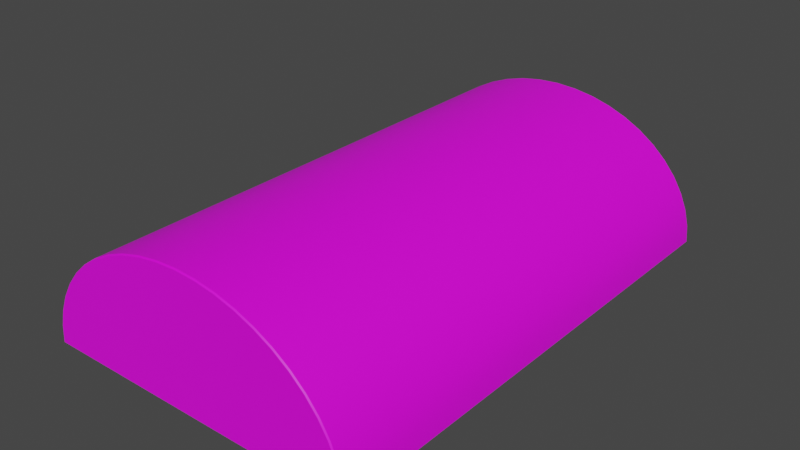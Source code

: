 # Source: Gardens.blend  (saved by Blender 3.4.6; exported with 4.5.12 LTS)
import bpy
from mathutils import Matrix  # noqa: F401  (used for matrix-valued properties, if any)

bpy.ops.wm.read_factory_settings(use_empty=True)
scene = bpy.context.scene
scene.name = 'Scene'

# ---- collections
col_collection = bpy.data.collections.new('Collection'); scene.collection.children.link(col_collection)

# ---- images (referenced by path relative to the original .blend; pixels are not part of the script)
import os
ASSET_DIR = os.environ.get("B2B_ASSET_DIR", "")  # directory of the original .blend (textures are referenced by path, not embedded)
HERE = os.path.dirname(os.path.abspath(__file__))  # packed textures are extracted next to this script under _unpacked/

def load_image(name, relpath, width, height, colorspace="sRGB"):
    """Load a texture the original file referenced (path relative to the .blend, or extracted next to this script)."""
    p = next((c for c in (os.path.join(HERE, relpath), os.path.join(ASSET_DIR, relpath)) if relpath and os.path.exists(c)), "")
    if p:
        img = bpy.data.images.load(p, check_existing=True)
        img.name = name
    else:  # same state as the original file: an image datablock whose file is absent (Cycles renders it pink)
        img = bpy.data.images.new(name, width, height)
        img.source = "FILE"
        img.filepath = "//" + (relpath or name)
    img.colorspace_settings.name = colorspace
    return img
img_uvmapgrid_jpg = load_image('UVmapGrid.jpg', 'UVmapGrid.jpg', 1024, 1024, 'sRGB')

# ---- materials (node trees are filled in below, after node groups)
mat_material = bpy.data.materials.new('Material')
mat_material.alpha_threshold = 0.0
mat_material.use_transparent_shadow = False
mat_material.roughness = 0.5
mat_material.line_color = (0.0, 0.0, 0.0, 1.0)

# ---- node groups
ng_auto_smooth = bpy.data.node_groups.new('Auto Smooth', 'GeometryNodeTree')
_s = ng_auto_smooth.interface.new_socket(name='Geometry', in_out='OUTPUT', socket_type='NodeSocketGeometry')
_s = ng_auto_smooth.interface.new_socket(name='Geometry', in_out='INPUT', socket_type='NodeSocketGeometry')
_s = ng_auto_smooth.interface.new_socket(name='Angle', in_out='INPUT', socket_type='NodeSocketFloat')
_s.subtype = 'ANGLE'
_s.min_value = 0.0
_s.max_value = 3.142
ng_auto_smooth.is_modifier = True
_N = ng_auto_smooth.nodes; _L = ng_auto_smooth.links
n0 = _N.new('NodeGroupOutput'); n0.name = 'Group Output'; n0.location = (480, -100)
n1 = _N.new('NodeGroupInput'); n1.name = 'Group Input'; n1.location = (-420, -300)
n2 = _N.new('NodeGroupInput'); n2.name = 'Group Input.001'; n2.location = (-60, -100)
n3 = _N.new('GeometryNodeSetShadeSmooth'); n3.name = 'Set Shade Smooth'; n3.location = (120, -100)
n3.domain = 'EDGE'
n4 = _N.new('GeometryNodeSetShadeSmooth'); n4.name = 'Set Shade Smooth.001'; n4.location = (300, -100)
n5 = _N.new('GeometryNodeInputMeshEdgeAngle'); n5.name = 'Edge Angle'; n5.location = (-420, -220)
n6 = _N.new('GeometryNodeInputEdgeSmooth'); n6.name = 'Is Edge Smooth'; n6.location = (-60, -160)
n7 = _N.new('GeometryNodeInputShadeSmooth'); n7.name = 'Is Face Smooth'; n7.location = (-240, -340)
n8 = _N.new('FunctionNodeBooleanMath'); n8.name = 'Boolean Math'; n8.location = (-60, -220)
n9 = _N.new('FunctionNodeCompare'); n9.name = 'Compare'; n9.location = (-240, -180)
n9.operation = 'LESS_EQUAL'
_L.new(n5.outputs[0], n9.inputs[0])
_L.new(n4.outputs[0], n0.inputs[0])
_L.new(n1.outputs[1], n9.inputs[1])
_L.new(n9.outputs[0], n8.inputs[0])
_L.new(n7.outputs[0], n8.inputs[1])
_L.new(n2.outputs[0], n3.inputs[0])
_L.new(n6.outputs[0], n3.inputs[1])
_L.new(n3.outputs[0], n4.inputs[0])
_L.new(n8.outputs[0], n3.inputs[2])
n0.is_active_output = True

# ---- material node trees
mat_material.use_nodes = True; mat_material.node_tree.nodes.clear()
_N = mat_material.node_tree.nodes; _L = mat_material.node_tree.links
n0 = _N.new('ShaderNodeOutputMaterial'); n0.name = 'Material Output'; n0.location = (300, 300)
n1 = _N.new('ShaderNodeBsdfPrincipled'); n1.name = 'Principled BSDF'; n1.location = (10, 300)
n1.distribution = 'GGX'
n1.subsurface_method = 'RANDOM_WALK_SKIN'
n1.inputs[3].default_value = 1.45
n1.inputs[27].default_value = (0.0, 0.0, 0.0, 1.0)
n1.inputs[28].default_value = 1.0
n2 = _N.new('ShaderNodeTexImage'); n2.name = 'Image Texture'; n2.location = (-280, 271)
n2.image = img_uvmapgrid_jpg
_L.new(n1.outputs[0], n0.inputs[0])
_L.new(n2.outputs[0], n1.inputs[0])
n0.is_active_output = True

# ---- world
world_world = bpy.data.worlds.new('World'); scene.world = world_world
world_world.use_nodes = True; world_world.node_tree.nodes.clear()
_N = world_world.node_tree.nodes; _L = world_world.node_tree.links
n0 = _N.new('ShaderNodeOutputWorld'); n0.name = 'World Output'; n0.location = (300, 300)
n1 = _N.new('ShaderNodeBackground'); n1.name = 'Background'; n1.location = (10, 300)
n1.inputs[0].default_value = (0.05088, 0.05088, 0.05088, 1.0)
_L.new(n1.outputs[0], n0.inputs[0])
n0.is_active_output = True
world_world.color = (0.05088, 0.05088, 0.05088)
world_world.use_sun_shadow = False
world_world.sun_shadow_jitter_overblur = 0.0

# ---- meshes
me_cube = bpy.data.meshes.new('Cube')
me_cube.from_pydata([(4.0, 8.0, 0.04575), (4.0, 8.0, 0.0), (4.0, -8.0, 0.04575), (4.0, -8.0, 0.0), (-4.0, 8.0, 0.04575), (-4.0, 8.0, 0.0), (-4.0, -8.0, 0.04575), (-4.0, -8.0, 0.0), (3.9, -7.9, 0.04575), (-3.9, -7.9, 0.04575), (3.9, 7.9, 0.04575), (-3.9, 7.9, 0.04575), (3.7, -7.7, 0.1458), (-3.7, -7.7, 0.1458), (3.7, 7.7, 0.1458), (-3.7, 7.7, 0.1458)], [], [(6, 2, 8, 9), (3, 2, 6, 7), (7, 6, 4, 5), (5, 1, 3, 7), (1, 0, 2, 3), (5, 4, 0, 1), (10, 11, 15, 14), (4, 6, 9, 11), (2, 0, 10, 8), (0, 4, 11, 10), (14, 15, 13, 12), (8, 10, 14, 12), (11, 9, 13, 15), (9, 8, 12, 13)])
me_cube.polygons.foreach_set('material_index', [1, 1, 1, 1, 1, 1, 0, 1, 1, 1, 0, 0, 0, 0])
_uv = me_cube.uv_layers.new(name='UVMap')
_uv.uv.foreach_set('vector', [-0.5, -1.5, 1.5, -1.5, 1.475, -1.475, -0.475, -1.475, 1.5, 0.4857, 1.5, 0.4971, -0.5, 0.4971, -0.5, 0.4857, -1.5, 0.4857, -1.5, 0.4971, 2.5, 0.4971, 2.5, 0.4857, -0.5, 2.5, 1.5, 2.5, 1.5, -1.5, -0.5, -1.5, 2.5, 0.4857, 2.5, 0.4971, -1.5, 0.4971, -1.5, 0.4857, -0.5, 0.4857, -0.5, 0.4971, 1.5, 0.4971, 1.5, 0.4857, 1.475, 2.475, -0.475, 2.475, -0.425, 2.425, 1.425, 2.425, -0.5, 2.5, -0.5, -1.5, -0.475, -1.475, -0.475, 2.475, 1.5, -1.5, 1.5, 2.5, 1.475, 2.475, 1.475, -1.475, 1.5, 2.5, -0.5, 2.5, -0.475, 2.475, 1.475, 2.475, 1.425, 2.425, -0.425, 2.425, -0.425, -1.425, 1.425, -1.425, 1.475, -1.475, 1.475, 2.475, 1.425, 2.425, 1.425, -1.425, -0.475, 2.475, -0.475, -1.475, -0.425, -1.425, -0.425, 2.425, -0.475, -1.475, 1.475, -1.475, 1.425, -1.425, -0.425, -1.425])
me_cube.materials.append(mat_material)
me_cube.materials.append(mat_material)
me_cube.use_mirror_vertex_groups = False
me_cube.update()
me_cylinder = bpy.data.meshes.new('Cylinder')
me_cylinder.from_pydata([(0.0, 22.0, 11.2), (0.0, -22.0, 11.2), (1.827, 22.0, 11.1), (1.827, -22.0, 11.1), (3.623, 22.0, 10.82), (3.623, -22.0, 10.82), (5.358, 22.0, 10.35), (5.358, -22.0, 10.35), (7.0, 22.0, 9.699), (7.0, -22.0, 9.699), (8.523, 22.0, 8.886), (8.523, -22.0, 8.886), (9.899, 22.0, 7.92), (9.899, -22.0, 7.92), (11.11, 22.0, 6.818), (11.11, -22.0, 6.818), (12.12, 22.0, 5.6), (12.12, -22.0, 5.6), (12.93, 22.0, 4.286), (12.93, -22.0, 4.286), (13.52, 22.0, 2.899), (13.52, -22.0, 2.899), (13.88, 22.0, 1.462), (13.88, -22.0, 1.462), (14.0, 22.0, 3.576e-07), (14.0, -22.0, 0.0), (-14.0, 22.0, 3.576e-07), (-14.0, -22.0, -1.073e-06), (-13.88, 22.0, 1.462), (-13.88, -22.0, 1.462), (-13.52, 22.0, 2.899), (-13.52, -22.0, 2.899), (-12.93, 22.0, 4.286), (-12.93, -22.0, 4.286), (-12.12, 22.0, 5.6), (-12.12, -22.0, 5.6), (-11.11, 22.0, 6.818), (-11.11, -22.0, 6.818), (-9.899, 22.0, 7.92), (-9.899, -22.0, 7.92), (-8.523, 22.0, 8.886), (-8.523, -22.0, 8.886), (-7.0, 22.0, 9.699), (-7.0, -22.0, 9.699), (-5.358, 22.0, 10.35), (-5.358, -22.0, 10.35), (-3.623, 22.0, 10.82), (-3.623, -22.0, 10.82), (-1.827, 22.0, 11.1), (-1.827, -22.0, 11.1), (0.0, 22.0, 11.2), (1.827, 22.0, 11.1), (1.827, -22.0, 11.1), (0.0, -22.0, 11.2), (3.623, 22.0, 10.82), (3.623, -22.0, 10.82), (5.358, 22.0, 10.35), (5.358, -22.0, 10.35), (7.0, 22.0, 9.699), (7.0, -22.0, 9.699), (8.523, 22.0, 8.886), (8.523, -22.0, 8.886), (9.899, 22.0, 7.92), (9.899, -22.0, 7.92), (11.11, 22.0, 6.818), (11.11, -22.0, 6.818), (12.12, 22.0, 5.6), (12.12, -22.0, 5.6), (12.93, 22.0, 4.286), (12.93, -22.0, 4.286), (13.52, 22.0, 2.899), (13.52, -22.0, 2.899), (13.88, 22.0, 1.462), (13.88, -22.0, 1.462), (14.0, 22.0, 3.576e-07), (14.0, -22.0, 0.0), (-14.0, -22.0, -1.073e-06), (-14.0, 22.0, 3.576e-07), (-13.88, 22.0, 1.462), (-13.88, -22.0, 1.462), (-13.52, 22.0, 2.899), (-13.52, -22.0, 2.899), (-12.93, 22.0, 4.286), (-12.93, -22.0, 4.286), (-12.12, 22.0, 5.6), (-12.12, -22.0, 5.6), (-11.11, 22.0, 6.818), (-11.11, -22.0, 6.818), (-9.899, 22.0, 7.92), (-9.899, -22.0, 7.92), (-8.523, 22.0, 8.886), (-8.523, -22.0, 8.886), (-7.0, 22.0, 9.699), (-7.0, -22.0, 9.699), (-5.358, 22.0, 10.35), (-5.358, -22.0, 10.35), (-3.623, 22.0, 10.82), (-3.623, -22.0, 10.82), (-1.827, 22.0, 11.1), (-1.827, -22.0, 11.1), (0.0, 22.1, 11.2), (1.827, 22.1, 11.1), (1.827, -22.1, 11.1), (0.0, -22.1, 11.2), (-7.0, 22.1, 9.699), (-7.042, 22.0, 9.79), (13.98, 22.0, 1.478), (13.88, 22.1, 1.462), (3.623, 22.1, 10.82), (3.623, -22.1, 10.82), (14.0, 22.1, 3.545e-07), (14.1, 22.0, 0.008166), (5.358, 22.1, 10.35), (5.358, -22.1, 10.35), (3.644, 22.0, 10.92), (7.0, 22.1, 9.699), (7.0, -22.1, 9.699), (5.389, 22.0, 10.44), (8.523, 22.1, 8.886), (8.523, -22.1, 8.886), (0.0, -22.0, 11.3), (9.899, 22.1, 7.92), (9.899, -22.1, 7.92), (-1.827, -22.1, 11.1), (-1.838, -22.0, 11.2), (11.11, 22.1, 6.818), (11.11, -22.1, 6.818), (-13.02, -22.0, 4.332), (-12.93, -22.1, 4.286), (12.12, 22.1, 5.6), (12.12, -22.1, 5.6), (-13.52, -22.1, 2.899), (-13.62, -22.0, 2.93), (12.93, 22.1, 4.286), (12.93, -22.1, 4.286), (11.18, -22.0, 6.887), (13.52, 22.1, 2.899), (13.52, -22.1, 2.899), (9.962, -22.0, 7.998), (13.88, -22.1, 1.462), (-1.838, 22.0, 11.2), (-1.827, 22.1, 11.1), (14.0, -22.1, 0.0), (-14.0, 22.1, 3.545e-07), (-14.0, -22.1, -1.073e-06), (-13.88, 22.1, 1.462), (-13.88, -22.1, 1.462), (0.0, 22.0, 11.3), (-13.52, 22.1, 2.899), (-13.62, 22.0, 2.93), (-12.93, 22.1, 4.286), (-13.02, 22.0, 4.332), (-12.12, 22.1, 5.6), (-12.12, -22.1, 5.6), (9.962, 22.0, 7.998), (-11.11, 22.1, 6.818), (-11.11, -22.1, 6.818), (11.18, 22.0, 6.887), (-9.899, 22.1, 7.92), (-9.899, -22.1, 7.92), (-8.575, -22.0, 8.971), (-8.523, -22.1, 8.886), (-8.523, 22.1, 8.886), (-9.962, -22.0, 7.998), (-7.0, -22.1, 9.699), (13.98, -22.0, 1.478), (-5.358, 22.1, 10.35), (-5.358, -22.1, 10.35), (13.62, -22.0, 2.93), (-3.623, 22.1, 10.82), (-3.623, -22.1, 10.82), (3.644, -22.0, 10.92), (1.838, -22.0, 11.2), (1.838, 22.0, 11.2), (5.389, -22.0, 10.44), (7.042, 22.0, 9.79), (7.042, -22.0, 9.79), (8.575, 22.0, 8.971), (8.575, -22.0, 8.971), (12.21, 22.0, 5.658), (12.21, -22.0, 5.658), (13.02, 22.0, 4.332), (13.02, -22.0, 4.332), (13.62, 22.0, 2.93), (14.1, -22.0, 0.008166), (-14.1, -22.0, 0.008165), (-14.1, 22.0, 0.008166), (-13.98, 22.0, 1.478), (-13.98, -22.0, 1.478), (-12.21, 22.0, 5.658), (-12.21, -22.0, 5.658), (-11.18, 22.0, 6.887), (-11.18, -22.0, 6.887), (-9.962, 22.0, 7.998), (-8.575, 22.0, 8.971), (-7.042, -22.0, 9.79), (-5.389, 22.0, 10.44), (-5.389, -22.0, 10.44), (-3.644, 22.0, 10.92), (-3.644, -22.0, 10.92)], [], [(45, 43, 93, 95), (9, 7, 57, 59), (42, 44, 94, 92), (6, 8, 58, 56), (35, 33, 83, 85), (17, 15, 65, 67), (24, 25, 75, 74), (32, 34, 84, 82), (14, 16, 66, 64), (43, 41, 91, 93), (25, 23, 73, 75), (7, 5, 55, 57), (40, 42, 92, 90), (22, 24, 74, 72), (4, 6, 56, 54), (1, 49, 99, 53), (33, 31, 81, 83), (15, 13, 63, 65), (48, 0, 50, 98), (30, 32, 82, 80), (12, 14, 64, 62), (41, 39, 89, 91), (3, 5, 7, 9, 11, 13, 15, 17, 19, 21, 23, 25, 27, 29, 31, 33, 35, 37, 39, 41, 43, 45, 47, 49, 1), (23, 21, 71, 73), (5, 3, 52, 55), (0, 48, 46, 44, 42, 40, 38, 36, 34, 32, 30, 28, 26, 24, 22, 20, 18, 16, 14, 12, 10, 8, 6, 4, 2), (50, 51, 52, 53), (51, 54, 55, 52), (54, 56, 57, 55), (56, 58, 59, 57), (58, 60, 61, 59), (60, 62, 63, 61), (62, 64, 65, 63), (64, 66, 67, 65), (66, 68, 69, 67), (68, 70, 71, 69), (70, 72, 73, 71), (72, 74, 75, 73), (77, 78, 79, 76), (78, 80, 81, 79), (80, 82, 83, 81), (82, 84, 85, 83), (84, 86, 87, 85), (86, 88, 89, 87), (88, 90, 91, 89), (90, 92, 93, 91), (92, 94, 95, 93), (94, 96, 97, 95), (96, 98, 99, 97), (98, 50, 53, 99), (16, 18, 68, 66), (34, 36, 86, 84), (27, 26, 77, 76), (19, 17, 67, 69), (37, 35, 85, 87), (8, 10, 60, 58), (26, 28, 78, 77), (44, 46, 96, 94), (0, 2, 51, 50), (11, 9, 59, 61), (29, 27, 76, 79), (47, 45, 95, 97), (3, 1, 53, 52), (18, 20, 70, 68), (36, 38, 88, 86), (21, 19, 69, 71), (39, 37, 87, 89), (10, 12, 62, 60), (28, 30, 80, 78), (46, 48, 98, 96), (13, 11, 61, 63), (31, 29, 79, 81), (49, 47, 97, 99), (2, 4, 54, 51), (20, 22, 72, 70), (38, 40, 90, 88), (167, 197, 195, 164), (116, 176, 174, 113), (104, 105, 196, 166), (112, 117, 175, 115), (153, 190, 127, 128), (130, 180, 135, 126), (110, 111, 184, 142), (150, 151, 189, 152), (125, 157, 179, 129), (164, 195, 160, 161), (142, 184, 165, 139), (113, 174, 171, 109), (162, 194, 105, 104), (107, 106, 111, 110), (108, 114, 117, 112), (103, 120, 124, 123), (128, 127, 132, 131), (126, 135, 138, 122), (141, 140, 147, 100), (148, 149, 151, 150), (121, 154, 157, 125), (161, 160, 163, 159), (102, 103, 123, 170, 167, 164, 161, 159, 156, 153, 128, 131, 146, 144, 142, 139, 137, 134, 130, 126, 122, 119, 116, 113, 109), (139, 165, 168, 137), (109, 171, 172, 102), (100, 101, 108, 112, 115, 118, 121, 125, 129, 133, 136, 107, 110, 143, 145, 148, 150, 152, 155, 158, 162, 104, 166, 169, 141), (147, 120, 172, 173), (173, 172, 171, 114), (114, 171, 174, 117), (117, 174, 176, 175), (175, 176, 178, 177), (177, 178, 138, 154), (154, 138, 135, 157), (157, 135, 180, 179), (179, 180, 182, 181), (181, 182, 168, 183), (183, 168, 165, 106), (106, 165, 184, 111), (186, 185, 188, 187), (187, 188, 132, 149), (149, 132, 127, 151), (151, 127, 190, 189), (189, 190, 192, 191), (191, 192, 163, 193), (193, 163, 160, 194), (194, 160, 195, 105), (105, 195, 197, 196), (196, 197, 199, 198), (198, 199, 124, 140), (140, 124, 120, 147), (129, 179, 181, 133), (152, 189, 191, 155), (144, 185, 186, 143), (134, 182, 180, 130), (156, 192, 190, 153), (115, 175, 177, 118), (143, 186, 187, 145), (166, 196, 198, 169), (100, 147, 173, 101), (119, 178, 176, 116), (146, 188, 185, 144), (170, 199, 197, 167), (102, 172, 120, 103), (133, 181, 183, 136), (155, 191, 193, 158), (137, 168, 182, 134), (159, 163, 192, 156), (118, 177, 154, 121), (145, 187, 149, 148), (169, 198, 140, 141), (122, 138, 178, 119), (131, 132, 188, 146), (123, 124, 199, 170), (101, 173, 114, 108), (136, 183, 106, 107), (158, 193, 194, 162), (24, 26, 143, 110), (27, 25, 142, 144), (25, 24, 110, 142), (26, 27, 144, 143)])
me_cylinder.polygons.foreach_set('use_smooth', [True] * 156)
me_cylinder.polygons.foreach_set('material_index', [0, 0, 0, 0, 0, 0, 0, 0, 0, 0, 0, 0, 0, 0, 0, 0, 0, 0, 0, 0, 0, 0, 1, 0, 0, 1, 0, 0, 0, 0, 0, 0, 0, 0, 0, 0, 0, 0, 0, 0, 0, 0, 0, 0, 0, 0, 0, 0, 0, 0, 0, 0, 0, 0, 0, 0, 0, 0, 0, 0, 0, 0, 0, 0, 0, 0, 0, 0, 0, 0, 0, 0, 0, 0, 0, 0, 0, 0, 0, 0, 0, 0, 0, 0, 0, 0, 0, 0, 0, 0, 0, 0, 0, 0, 0, 0, 0, 0, 1, 0, 0, 1, 0, 0, 0, 0, 0, 0, 0, 0, 0, 0, 0, 0, 0, 0, 0, 0, 0, 0, 0, 0, 0, 0, 0, 0, 0, 0, 0, 0, 0, 0, 0, 0, 0, 0, 0, 0, 0, 0, 0, 0, 0, 0, 0, 0, 0, 0, 0, 0, 0, 0, 0, 0, 0, 0])
_uv = me_cylinder.uv_layers.new(name='UVMap')
_uv.uv.foreach_set('vector', [0.3788, 0.002262, 0.3416, 0.002262, 0.3416, 0.002262, 0.3788, 0.002262, 0.6584, 0.002262, 0.6212, 0.002262, 0.6212, 0.002262, 0.6584, 0.002262, 0.3416, 0.9977, 0.3788, 0.9977, 0.3788, 0.9977, 0.3416, 0.9977, 0.6212, 0.9977, 0.6584, 0.9977, 0.6584, 0.9977, 0.6212, 0.9977, 0.2257, 0.002262, 0.2074, 0.002262, 0.2074, 0.002262, 0.2257, 0.002262, 0.7743, 0.002262, 0.7513, 0.002262, 0.7513, 0.002262, 0.7743, 0.002262, 0.8167, 0.9977, 0.8167, 0.002262, 0.8167, 0.002262, 0.8167, 0.9977, 0.2074, 0.9977, 0.2257, 0.9977, 0.2257, 0.9977, 0.2074, 0.9977, 0.7513, 0.9977, 0.7743, 0.9977, 0.7743, 0.9977, 0.7513, 0.9977, 0.3416, 0.002262, 0.3072, 0.002262, 0.3072, 0.002262, 0.3416, 0.002262, 0.8167, 0.002262, 0.814, 0.002262, 0.814, 0.002262, 0.8167, 0.002262, 0.6212, 0.002262, 0.582, 0.002262, 0.582, 0.002262, 0.6212, 0.002262, 0.3072, 0.9977, 0.3416, 0.9977, 0.3416, 0.9977, 0.3072, 0.9977, 0.814, 0.9977, 0.8167, 0.9977, 0.8167, 0.9977, 0.814, 0.9977, 0.582, 0.9977, 0.6212, 0.9977, 0.6212, 0.9977, 0.582, 0.9977, 0.5, 0.002262, 0.4587, 0.002262, 0.4587, 0.002262, 0.5, 0.002262, 0.2074, 0.002262, 0.1941, 0.002262, 0.1941, 0.002262, 0.2074, 0.002262, 0.7513, 0.002262, 0.724, 0.002262, 0.724, 0.002262, 0.7513, 0.002262, 0.4587, 0.9977, 0.5, 0.9977, 0.5, 0.9977, 0.4587, 0.9977, 0.1941, 0.9977, 0.2074, 0.9977, 0.2074, 0.9977, 0.1941, 0.9977, 0.724, 0.9977, 0.7513, 0.9977, 0.7513, 0.9977, 0.724, 0.9977, 0.3072, 0.002262, 0.276, 0.002262, 0.276, 0.002262, 0.3072, 0.002262, 0.04316, 1.567, -0.4059, 1.496, -0.8394, 1.378, -1.25, 1.216, -1.631, 1.013, -1.975, 0.7711, -2.277, 0.4957, -2.531, 0.1912, -2.734, -0.1373, -2.881, -0.4841, -2.97, -0.8433, -3.0, -1.209, 4.0, -1.209, 3.97, -0.8433, 3.881, -0.4841, 3.734, -0.1373, 3.531, 0.1912, 3.277, 0.4957, 2.975, 0.7711, 2.631, 1.013, 2.25, 1.216, 1.839, 1.378, 1.406, 1.496, 0.9568, 1.567, 0.5, 1.591, 0.814, 0.002262, 0.8059, 0.002262, 0.8059, 0.002262, 0.814, 0.002262, 0.582, 0.002262, 0.5413, 0.002262, 0.5413, 0.002262, 0.582, 0.002262, 0.5, 1.591, 0.04316, 1.567, -0.4059, 1.496, -0.8394, 1.378, -1.25, 1.216, -1.631, 1.013, -1.975, 0.7711, -2.277, 0.4957, -2.531, 0.1912, -2.734, -0.1373, -2.881, -0.4841, -2.97, -0.8433, -3.0, -1.209, 4.0, -1.209, 3.97, -0.8433, 3.881, -0.4841, 3.734, -0.1373, 3.531, 0.1912, 3.277, 0.4957, 2.975, 0.7711, 2.631, 1.013, 2.25, 1.216, 1.839, 1.378, 1.406, 1.496, 0.9568, 1.567, 0.5, 0.9999, 0.4539, 0.9999, 0.4539, 9.537e-05, 0.5, 9.537e-05, 0.4539, 0.9999, 0.4081, 0.9999, 0.4081, 9.537e-05, 0.4539, 9.537e-05, 0.4081, 0.9999, 0.3628, 0.9999, 0.3628, 9.537e-05, 0.4081, 9.537e-05, 0.3628, 0.9999, 0.3183, 0.9999, 0.3183, 9.537e-05, 0.3628, 9.537e-05, 0.3183, 0.9999, 0.2748, 0.9999, 0.2748, 9.537e-05, 0.3183, 9.537e-05, 0.2748, 0.9999, 0.2324, 0.9999, 0.2324, 9.537e-05, 0.2748, 9.537e-05, 0.2324, 0.9999, 0.1912, 0.9999, 0.1912, 9.537e-05, 0.2324, 9.537e-05, 0.1912, 0.9999, 0.1512, 0.9999, 0.1512, 9.537e-05, 0.1912, 9.537e-05, 0.1512, 0.9999, 0.1123, 0.9999, 0.1123, 9.537e-05, 0.1512, 9.537e-05, 0.1123, 0.9999, 0.07433, 0.9999, 0.07433, 9.537e-05, 0.1123, 9.537e-05, 0.07433, 0.9999, 0.03702, 0.9999, 0.03702, 9.537e-05, 0.07433, 9.537e-05, 0.03702, 0.9999, 5.239e-05, 0.9999, 5.239e-05, 9.537e-05, 0.03702, 9.537e-05, 0.9999, 0.9999, 0.963, 0.9999, 0.963, 9.537e-05, 0.9999, 9.537e-05, 0.963, 0.9999, 0.9257, 0.9999, 0.9257, 9.537e-05, 0.963, 9.537e-05, 0.9257, 0.9999, 0.8877, 0.9999, 0.8877, 9.537e-05, 0.9257, 9.537e-05, 0.8877, 0.9999, 0.8488, 0.9999, 0.8488, 9.537e-05, 0.8877, 9.537e-05, 0.8488, 0.9999, 0.8088, 0.9999, 0.8088, 9.537e-05, 0.8488, 9.537e-05, 0.8088, 0.9999, 0.7676, 0.9999, 0.7676, 9.537e-05, 0.8088, 9.537e-05, 0.7676, 0.9999, 0.7252, 0.9999, 0.7252, 9.537e-05, 0.7676, 9.537e-05, 0.7252, 0.9999, 0.6817, 0.9999, 0.6817, 9.537e-05, 0.7252, 9.537e-05, 0.6817, 0.9999, 0.6372, 0.9999, 0.6372, 9.537e-05, 0.6817, 9.537e-05, 0.6372, 0.9999, 0.5919, 0.9999, 0.5919, 9.537e-05, 0.6372, 9.537e-05, 0.5919, 0.9999, 0.5461, 0.9999, 0.5461, 9.537e-05, 0.5919, 9.537e-05, 0.5461, 0.9999, 0.5, 0.9999, 0.5, 9.537e-05, 0.5461, 9.537e-05, 0.7743, 0.9977, 0.7926, 0.9977, 0.7926, 0.9977, 0.7743, 0.9977, 0.2257, 0.9977, 0.2487, 0.9977, 0.2487, 0.9977, 0.2257, 0.9977, 0.1833, 0.002262, 0.1833, 0.9977, 0.1833, 0.9977, 0.1833, 0.002262, 0.7926, 0.002262, 0.7743, 0.002262, 0.7743, 0.002262, 0.7926, 0.002262, 0.2487, 0.002262, 0.2257, 0.002262, 0.2257, 0.002262, 0.2487, 0.002262, 0.6584, 0.9977, 0.6928, 0.9977, 0.6928, 0.9977, 0.6584, 0.9977, 0.1833, 0.9977, 0.186, 0.9977, 0.186, 0.9977, 0.1833, 0.9977, 0.3788, 0.9977, 0.418, 0.9977, 0.418, 0.9977, 0.3788, 0.9977, 0.5, 0.9977, 0.5413, 0.9977, 0.5413, 0.9977, 0.5, 0.9977, 0.6928, 0.002262, 0.6584, 0.002262, 0.6584, 0.002262, 0.6928, 0.002262, 0.186, 0.002262, 0.1833, 0.002262, 0.1833, 0.002262, 0.186, 0.002262, 0.418, 0.002262, 0.3788, 0.002262, 0.3788, 0.002262, 0.418, 0.002262, 0.5413, 0.002262, 0.5, 0.002262, 0.5, 0.002262, 0.5413, 0.002262, 0.7926, 0.9977, 0.8059, 0.9977, 0.8059, 0.9977, 0.7926, 0.9977, 0.2487, 0.9977, 0.276, 0.9977, 0.276, 0.9977, 0.2487, 0.9977, 0.8059, 0.002262, 0.7926, 0.002262, 0.7926, 0.002262, 0.8059, 0.002262, 0.276, 0.002262, 0.2487, 0.002262, 0.2487, 0.002262, 0.276, 0.002262, 0.6928, 0.9977, 0.724, 0.9977, 0.724, 0.9977, 0.6928, 0.9977, 0.186, 0.9977, 0.1941, 0.9977, 0.1941, 0.9977, 0.186, 0.9977, 0.418, 0.9977, 0.4587, 0.9977, 0.4587, 0.9977, 0.418, 0.9977, 0.724, 0.002262, 0.6928, 0.002262, 0.6928, 0.002262, 0.724, 0.002262, 0.1941, 0.002262, 0.186, 0.002262, 0.186, 0.002262, 0.1941, 0.002262, 0.4587, 0.002262, 0.418, 0.002262, 0.418, 0.002262, 0.4587, 0.002262, 0.5413, 0.9977, 0.582, 0.9977, 0.582, 0.9977, 0.5413, 0.9977, 0.8059, 0.9977, 0.814, 0.9977, 0.814, 0.9977, 0.8059, 0.9977, 0.276, 0.9977, 0.3072, 0.9977, 0.3072, 0.9977, 0.276, 0.9977, -0.8394, 1.298, -0.8473, 1.322, -1.26, 1.159, -1.25, 1.136, 2.25, 1.136, 2.26, 1.159, 1.847, 1.322, 1.839, 1.298, -1.25, 1.136, -1.26, 1.159, -0.8473, 1.322, -0.8394, 1.298, 1.839, 1.298, 1.847, 1.322, 2.26, 1.159, 2.25, 1.136, -2.531, 0.1115, -2.551, 0.1261, -2.756, -0.2056, -2.734, -0.217, 3.531, 0.1115, 3.551, 0.1261, 3.295, 0.4333, 3.277, 0.416, 4.0, 6.025, 4.025, 6.0, 4.025, -5.0, 4.0, -5.025, -2.734, -0.217, -2.756, -0.2056, -2.551, 0.1261, -2.531, 0.1115, 3.277, 0.416, 3.295, 0.4333, 3.551, 0.1261, 3.531, 0.1115, -1.25, 1.136, -1.26, 1.159, -1.644, 0.9541, -1.631, 0.9328, 4.0, -1.289, 4.025, -1.287, 3.995, -0.919, 3.97, -0.9231, 1.839, 1.298, 1.847, 1.322, 1.411, 1.44, 1.406, 1.416, -1.631, 0.9328, -1.644, 0.9541, -1.26, 1.159, -1.25, 1.136, 3.97, -0.9231, 3.995, -0.919, 4.025, -1.287, 4.0, -1.289, 1.406, 1.416, 1.411, 1.44, 1.847, 1.322, 1.839, 1.298, 0.5, 0.4875, 0.5, 0.5125, 0.04054, 0.5125, 0.04316, 0.4875, -2.734, -0.217, -2.756, -0.2056, -2.904, -0.5559, -2.881, -0.5639, 3.277, 0.416, 3.295, 0.4333, 2.991, 0.7109, 2.975, 0.6914, 0.04316, 0.5125, 0.04054, 0.4875, 0.5, 0.4875, 0.5, 0.5125, -2.881, -0.5639, -2.904, -0.5559, -2.756, -0.2056, -2.734, -0.217, 2.975, 0.6914, 2.991, 0.7109, 3.295, 0.4333, 3.277, 0.416, -1.631, 0.9328, -1.644, 0.9541, -1.991, 0.7109, -1.975, 0.6914, 0.9568, 1.567, 0.5, 1.591, 0.04316, 1.567, -0.4059, 1.496, -0.8394, 1.378, -1.25, 1.216, -1.631, 1.013, -1.975, 0.7711, -2.277, 0.4957, -2.531, 0.1912, -2.734, -0.1373, -2.881, -0.4841, -2.97, -0.8433, -3.0, -1.209, 4.0, -1.209, 3.97, -0.8433, 3.881, -0.4841, 3.734, -0.1373, 3.531, 0.1912, 3.277, 0.4957, 2.975, 0.7711, 2.631, 1.013, 2.25, 1.216, 1.839, 1.378, 1.406, 1.496, 3.97, -0.9231, 3.995, -0.919, 3.904, -0.5559, 3.881, -0.5639, 1.406, 1.416, 1.411, 1.44, 0.9595, 1.512, 0.9568, 1.487, 0.5, 1.591, 0.04316, 1.567, -0.4059, 1.496, -0.8394, 1.378, -1.25, 1.216, -1.631, 1.013, -1.975, 0.7711, -2.277, 0.4957, -2.531, 0.1912, -2.734, -0.1373, -2.881, -0.4841, -2.97, -0.8433, -3.0, -1.209, 4.0, -1.209, 3.97, -0.8433, 3.881, -0.4841, 3.734, -0.1373, 3.531, 0.1912, 3.277, 0.4957, 2.975, 0.7711, 2.631, 1.013, 2.25, 1.216, 1.839, 1.378, 1.406, 1.496, 0.9568, 1.567, 0.5, 0.9999, 0.5, 9.537e-05, 0.546, 9.537e-05, 0.546, 0.9999, 0.546, 0.9999, 0.546, 9.537e-05, 0.5918, 9.537e-05, 0.5918, 0.9999, 0.5918, 0.9999, 0.5918, 9.537e-05, 0.637, 9.537e-05, 0.637, 0.9999, 0.637, 0.9999, 0.637, 9.537e-05, 0.6815, 9.537e-05, 0.6815, 0.9999, 0.6815, 0.9999, 0.6815, 9.537e-05, 0.7249, 9.537e-05, 0.7249, 0.9999, 0.7249, 0.9999, 0.7249, 9.537e-05, 0.7673, 9.537e-05, 0.7673, 0.9999, 0.7673, 0.9999, 0.7673, 9.537e-05, 0.8085, 9.537e-05, 0.8085, 0.9999, 0.8085, 0.9999, 0.8085, 9.537e-05, 0.8486, 9.537e-05, 0.8486, 0.9999, 0.8486, 0.9999, 0.8486, 9.537e-05, 0.8875, 9.537e-05, 0.8875, 0.9999, 0.8875, 0.9999, 0.8875, 9.537e-05, 0.9256, 9.537e-05, 0.9256, 0.9999, 0.9256, 0.9999, 0.9256, 9.537e-05, 0.9631, 9.537e-05, 0.9631, 0.9999, 0.9631, 0.9999, 0.9631, 9.537e-05, 0.9999, 9.537e-05, 0.9999, 0.9999, 5.361e-05, 0.9999, 5.361e-05, 9.537e-05, 0.03694, 9.537e-05, 0.03694, 0.9999, 0.03694, 0.9999, 0.03694, 9.537e-05, 0.07438, 9.537e-05, 0.07438, 0.9999, 0.07438, 0.9999, 0.07438, 9.537e-05, 0.1125, 9.537e-05, 0.1125, 0.9999, 0.1125, 0.9999, 0.1125, 9.537e-05, 0.1514, 9.537e-05, 0.1514, 0.9999, 0.1514, 0.9999, 0.1514, 9.537e-05, 0.1915, 9.537e-05, 0.1915, 0.9999, 0.1915, 0.9999, 0.1915, 9.537e-05, 0.2327, 9.537e-05, 0.2327, 0.9999, 0.2327, 0.9999, 0.2327, 9.537e-05, 0.2751, 9.537e-05, 0.2751, 0.9999, 0.2751, 0.9999, 0.2751, 9.537e-05, 0.3186, 9.537e-05, 0.3186, 0.9999, 0.3186, 0.9999, 0.3186, 9.537e-05, 0.363, 9.537e-05, 0.363, 0.9999, 0.363, 0.9999, 0.363, 9.537e-05, 0.4082, 9.537e-05, 0.4082, 0.9999, 0.4082, 0.9999, 0.4082, 9.537e-05, 0.454, 9.537e-05, 0.454, 0.9999, 0.454, 0.9999, 0.454, 9.537e-05, 0.5, 9.537e-05, 0.5, 0.9999, 3.531, 0.1115, 3.551, 0.1261, 3.756, -0.2056, 3.734, -0.217, -2.531, 0.1115, -2.551, 0.1261, -2.295, 0.4333, -2.277, 0.416, -3.0, -5.025, -3.025, -5.0, -3.025, 6.0, -3.0, 6.025, 3.734, -0.217, 3.756, -0.2056, 3.551, 0.1261, 3.531, 0.1115, -2.277, 0.416, -2.295, 0.4333, -2.551, 0.1261, -2.531, 0.1115, 2.25, 1.136, 2.26, 1.159, 2.644, 0.9541, 2.631, 0.9328, -3.0, -1.289, -3.025, -1.287, -2.995, -0.919, -2.97, -0.9231, -0.8394, 1.298, -0.8473, 1.322, -0.4111, 1.44, -0.4059, 1.416, 0.5, 0.5125, 0.5, 0.4875, 0.9595, 0.4875, 0.9568, 0.5125, 2.631, 0.9328, 2.644, 0.9541, 2.26, 1.159, 2.25, 1.136, -2.97, -0.9231, -2.995, -0.919, -3.025, -1.287, -3.0, -1.289, -0.4059, 1.416, -0.4111, 1.44, -0.8473, 1.322, -0.8394, 1.298, 0.9568, 0.4875, 0.9595, 0.5125, 0.5, 0.5125, 0.5, 0.4875, 3.734, -0.217, 3.756, -0.2056, 3.904, -0.5559, 3.881, -0.5639, -2.277, 0.416, -2.295, 0.4333, -1.991, 0.7109, -1.975, 0.6914, 3.881, -0.5639, 3.904, -0.5559, 3.756, -0.2056, 3.734, -0.217, -1.975, 0.6914, -1.991, 0.7109, -2.295, 0.4333, -2.277, 0.416, 2.631, 0.9328, 2.644, 0.9541, 2.991, 0.7109, 2.975, 0.6914, -2.97, -0.9231, -2.995, -0.919, -2.904, -0.5559, -2.881, -0.5639, -0.4059, 1.416, -0.4111, 1.44, 0.04054, 1.512, 0.04316, 1.487, 2.975, 0.6914, 2.991, 0.7109, 2.644, 0.9541, 2.631, 0.9328, -2.881, -0.5639, -2.904, -0.5559, -2.995, -0.919, -2.97, -0.9231, 0.04316, 1.487, 0.04054, 1.512, -0.4111, 1.44, -0.4059, 1.416, 0.9568, 1.487, 0.9595, 1.512, 1.411, 1.44, 1.406, 1.416, 3.881, -0.5639, 3.904, -0.5559, 3.995, -0.919, 3.97, -0.9231, -1.975, 0.6914, -1.991, 0.7109, -1.644, 0.9541, -1.631, 0.9328, 4.0, 6.0, -3.0, 6.0, -3.0, 6.025, 4.0, 6.025, -3.0, -5.0, 4.0, -5.0, 4.0, -5.025, -3.0, -5.025, 0.002262, 0.3469, 0.9977, 0.3469, 1.0, 0.3469, 0.0, 0.3469, 0.9977, 0.3469, 0.002262, 0.3469, 0.0, 0.3469, 1.0, 0.3469])
me_cylinder.materials.append(mat_material)
me_cylinder.materials.append(mat_material)
me_cylinder.update()

# ---- objects
ob_garden = bpy.data.objects.new('Garden', me_cube)
ob_dome = bpy.data.objects.new('Dome', me_cylinder)

# ---- transforms, parenting, visibility, modifiers, constraints
ob_garden.location = (0.0, 0.0, 0.0)
ob_garden.lock_rotations_4d = False
ob_garden.empty_display_type = 'ARROWS'
ob_garden.lineart.crease_threshold = 0.0
ob_dome.location = (0.0, 0.0, 0.0)
_m = ob_dome.modifiers.new('Auto Smooth', 'NODES')
_m.node_group = ng_auto_smooth
_gi = [s.identifier for s in ng_auto_smooth.interface.items_tree if s.item_type == 'SOCKET' and s.in_out == 'INPUT']
_m[_gi[1]] = 0.5236  # Angle

# ---- collection membership
col_collection.objects.link(ob_garden)
col_collection.objects.link(ob_dome)

# ---- scene / render settings (as saved in the file)
scene.frame_start = 1; scene.frame_end = 250; scene.frame_set(1)
scene.render.engine = 'BLENDER_EEVEE_NEXT'
scene.cycles.sampling_pattern = 'TABULATED_SOBOL'
scene.cycles.use_light_tree = False
scene.view_settings.view_transform = 'Filmic'
bpy.context.view_layer.update()

# ---- added for rendering (the .blend has no active camera and no usable light): camera, sun
cam_auto = bpy.data.cameras.new('AutoCamera')
cam_auto.lens = 50.0
cam_auto.sensor_width = 36.0
cam_auto.clip_end = 1000.0
ob_auto_camera = bpy.data.objects.new('AutoCamera', cam_auto)
scene.collection.objects.link(ob_auto_camera)
ob_auto_camera.location = (49.6229, -59.5474, 45.3483)
ob_auto_camera.rotation_euler = (1.09748, -7.21219e-08, 0.694738)
scene.camera = ob_auto_camera
light_auto_sun = bpy.data.lights.new('AutoSun', 'SUN')
light_auto_sun.energy = 3.0
light_auto_sun.angle = 0.0523599
ob_auto_sun = bpy.data.objects.new('AutoSun', light_auto_sun)
scene.collection.objects.link(ob_auto_sun)
ob_auto_sun.rotation_euler = (0.872665, 0.174533, 0.523599)
bpy.context.view_layer.update()
